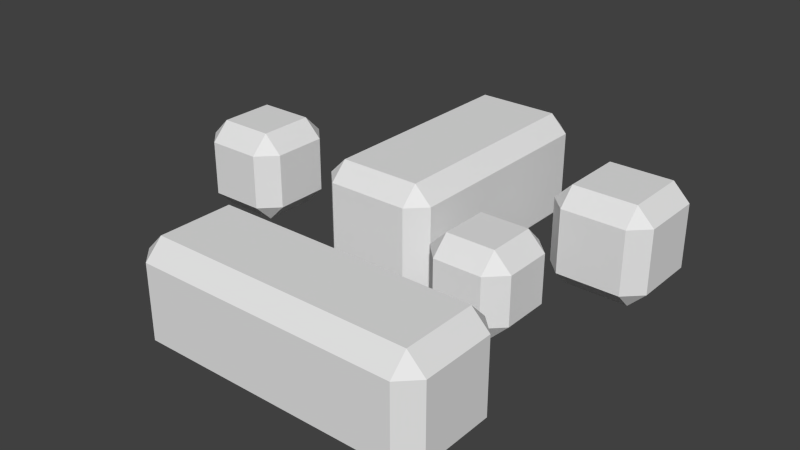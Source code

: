 # Source: rock.blend  (saved by Blender 2.76.0; exported with 4.5.12 LTS)
import bpy
from mathutils import Matrix  # noqa: F401  (used for matrix-valued properties, if any)

bpy.ops.wm.read_factory_settings(use_empty=True)
scene = bpy.context.scene
scene.name = 'Scene'

# ---- collections
col_collection_1 = bpy.data.collections.new('Collection 1'); scene.collection.children.link(col_collection_1)

# ---- world
world_world = bpy.data.worlds.new('World'); scene.world = world_world
world_world.color = (0.05088, 0.05088, 0.05088)
world_world.use_sun_shadow = False
world_world.sun_shadow_jitter_overblur = 0.0
world_world.cycles.sampling_method = 'MANUAL'
world_world.cycles.sample_map_resolution = 256

# ---- meshes
me_cube = bpy.data.meshes.new('Cube')
me_cube.from_pydata([(-0.1761, -0.4861, -0.1082), (-0.1761, -0.4861, 0.1139), (-0.1761, -0.2641, -0.1082), (-0.1761, -0.2641, 0.1139), (0.4192, -0.4861, -0.1082), (0.4192, -0.4861, 0.1139), (0.4192, -0.2641, -0.1082), (0.4192, -0.2641, 0.1139), (-0.1384, -0.07841, -0.1181), (-0.1384, -0.07841, 0.1238), (-0.1384, 0.4401, -0.1181), (-0.1384, 0.4401, 0.1238), (0.1035, -0.07841, -0.1181), (0.1035, -0.07841, 0.1238), (0.1035, 0.4401, -0.1181), (0.1035, 0.4401, 0.1238), (-0.4035, -0.1309, -0.03071), (-0.4035, -0.1309, 0.1508), (-0.4035, 0.05062, -0.03071), (-0.4035, 0.05062, 0.1508), (-0.222, -0.1309, -0.03071), (-0.222, -0.1309, 0.1508), (-0.222, 0.05062, -0.03071), (-0.222, 0.05062, 0.1508), (0.1481, -0.1377, -0.08328), (0.1481, -0.1377, 0.08899), (0.1481, 0.03456, -0.08328), (0.1481, 0.03456, 0.08899), (0.3204, -0.1377, -0.08328), (0.3204, -0.1377, 0.08899), (0.3204, 0.03456, -0.08328), (0.3204, 0.03456, 0.08899), (0.229, 0.1322, -0.1001), (0.229, 0.1322, 0.1058), (0.229, 0.3381, -0.1001), (0.229, 0.3381, 0.1058), (0.4349, 0.1322, -0.1001), (0.4349, 0.1322, 0.1058), (0.4349, 0.3381, -0.1001), (0.4349, 0.3381, 0.1058)], [], [(1, 3, 2, 0), (3, 7, 6, 2), (7, 5, 4, 6), (5, 1, 0, 4), (0, 2, 6, 4), (5, 7, 3, 1), (9, 11, 10, 8), (11, 15, 14, 10), (15, 13, 12, 14), (13, 9, 8, 12), (8, 10, 14, 12), (13, 15, 11, 9), (17, 19, 18, 16), (19, 23, 22, 18), (23, 21, 20, 22), (21, 17, 16, 20), (16, 18, 22, 20), (21, 23, 19, 17), (25, 27, 26, 24), (27, 31, 30, 26), (31, 29, 28, 30), (29, 25, 24, 28), (24, 26, 30, 28), (29, 31, 27, 25), (33, 35, 34, 32), (35, 39, 38, 34), (39, 37, 36, 38), (37, 33, 32, 36), (32, 34, 38, 36), (37, 39, 35, 33)])
_uv = me_cube.uv_layers.new(name='UVMap')
_uv.uv.foreach_set('vector', [1.506e-08, 0.8953, 0.0, 0.7465, 0.1496, 0.7465, 0.1496, 0.8953, 0.1496, 0.399, 0.1496, 0.0, 0.2993, 0.0, 0.2993, 0.399, 0.612, 0.7233, 0.7616, 0.7233, 0.7616, 0.8721, 0.612, 0.8721, 0.1496, 0.0, 0.1496, 0.399, 6.528e-08, 0.399, 0.0, 0.0, 0.4489, 0.399, 0.2993, 0.399, 0.2993, 3.995e-08, 0.4489, 0.0, 0.4489, 3.995e-08, 0.5985, 0.0, 0.5985, 0.399, 0.4489, 0.399, 0.1631, 0.7465, 0.1631, 0.399, 0.3262, 0.399, 0.3262, 0.7465, 0.612, 0.5611, 0.612, 0.399, 0.775, 0.399, 0.775, 0.5611, 1.054e-07, 0.7465, 0.0, 0.399, 0.1631, 0.399, 0.1631, 0.7465, 0.612, 0.7233, 0.612, 0.5611, 0.775, 0.5611, 0.775, 0.7233, 0.4489, 0.7465, 0.4489, 0.399, 0.612, 0.399, 0.612, 0.7465, 0.5985, 0.3475, 0.5985, 0.0, 0.7616, 0.0, 0.7616, 0.3475, 0.3262, 0.6422, 0.3262, 0.5206, 0.4485, 0.5206, 0.4485, 0.6422, 0.775, 0.5206, 0.775, 0.399, 0.8973, 0.399, 0.8973, 0.5206, 0.3262, 0.5206, 0.3262, 0.399, 0.4485, 0.399, 0.4485, 0.5206, 0.7616, 0.2761, 0.8839, 0.2761, 0.8839, 0.3977, 0.7616, 0.3977, 0.775, 0.6422, 0.775, 0.5206, 0.8973, 0.5206, 0.8973, 0.6422, 0.7616, 0.983, 0.7616, 0.8614, 0.8839, 0.8614, 0.8839, 0.983, 0.612, 0.9876, 0.612, 0.8721, 0.7281, 0.8721, 0.7281, 0.9876, 0.8839, 0.9768, 0.8839, 0.8614, 1.0, 0.8614, 1.0, 0.9768, 0.8839, 0.2761, 1.0, 0.2761, 1.0, 0.3915, 0.8839, 0.3915, 0.1631, 0.8845, 0.2792, 0.8845, 0.2792, 1.0, 0.1631, 1.0, 0.418, 0.8845, 0.418, 1.0, 0.3019, 1.0, 0.3019, 0.8845, 0.4489, 0.8845, 0.565, 0.8845, 0.565, 1.0, 0.4489, 1.0, 0.5877, 0.8845, 0.4489, 0.8845, 0.4489, 0.7465, 0.5877, 0.7465, 0.7616, 0.138, 0.7616, 0.0, 0.9004, 0.0, 0.9004, 0.138, 0.1631, 0.8845, 0.1631, 0.7465, 0.3019, 0.7465, 0.3019, 0.8845, 0.7616, 0.138, 0.9004, 0.138, 0.9004, 0.2761, 0.7616, 0.2761, 0.3019, 0.8845, 0.3019, 0.7465, 0.4407, 0.7465, 0.4407, 0.8845, 0.7616, 0.8614, 0.7616, 0.7233, 0.9004, 0.7233, 0.9004, 0.8614])
me_cube.use_remesh_preserve_volume = False
me_cube.use_remesh_preserve_attributes = False
me_cube.use_mirror_vertex_groups = False
me_cube.update()

# ---- objects
ob_cube = bpy.data.objects.new('Cube', me_cube)

# ---- transforms, parenting, visibility, modifiers, constraints
ob_cube.location = (0.004004, 0.004449, -8.443e-05)
ob_cube.lineart.crease_threshold = 0.0
_m = ob_cube.modifiers.new('Bevel', 'BEVEL')
_m.width = 0.036
_m.width_pct = 0.036
_m.profile = 0.3072
_m.spread = 0.0

# ---- collection membership
col_collection_1.objects.link(ob_cube)

# ---- scene / render settings (as saved in the file)
scene.frame_start = 1; scene.frame_end = 250; scene.frame_set(1)
scene.render.engine = 'BLENDER_EEVEE_NEXT'
scene.render.resolution_percentage = 50
scene.render.dither_intensity = 0.0
scene.cycles.use_denoising = False
scene.cycles.samples = 10
scene.cycles.sampling_pattern = 'TABULATED_SOBOL'
scene.cycles.light_sampling_threshold = 0.0
scene.cycles.use_adaptive_sampling = False
scene.cycles.use_light_tree = False
scene.cycles.blur_glossy = 0.0
scene.cycles.pixel_filter_type = 'GAUSSIAN'
scene.cycles.sample_clamp_indirect = 0.0
scene.view_settings.view_transform = 'Standard'
bpy.context.view_layer.update()

# ---- added for rendering (the .blend has no active camera and no usable light): camera, sun
cam_auto = bpy.data.cameras.new('AutoCamera')
cam_auto.lens = 50.0
cam_auto.sensor_width = 36.0
cam_auto.clip_end = 1000.0
ob_auto_camera = bpy.data.objects.new('AutoCamera', cam_auto)
scene.collection.objects.link(ob_auto_camera)
ob_auto_camera.location = (1.2021, -1.43744, 0.962161)
ob_auto_camera.rotation_euler = (1.09748, -7.21219e-08, 0.694738)
scene.camera = ob_auto_camera
light_auto_sun = bpy.data.lights.new('AutoSun', 'SUN')
light_auto_sun.energy = 3.0
light_auto_sun.angle = 0.0523599
ob_auto_sun = bpy.data.objects.new('AutoSun', light_auto_sun)
scene.collection.objects.link(ob_auto_sun)
ob_auto_sun.rotation_euler = (0.872665, 0.174533, 0.523599)
bpy.context.view_layer.update()
